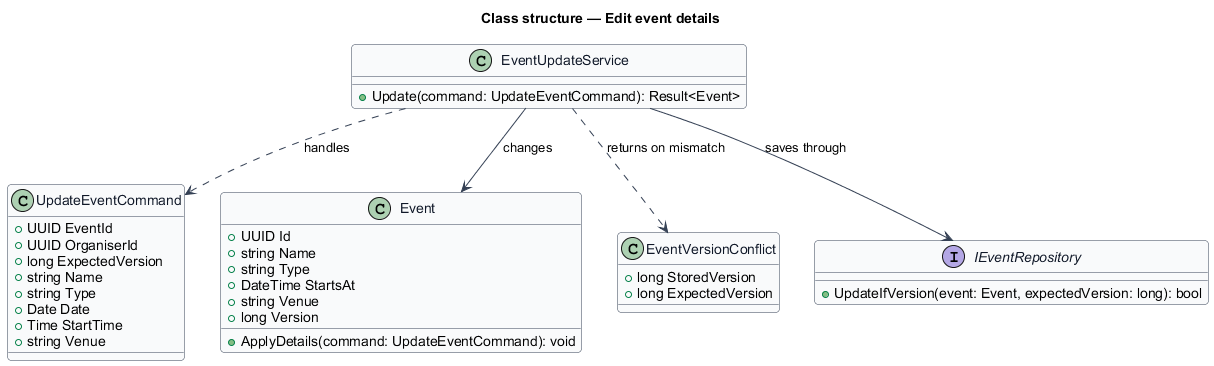

The diagram above was rendered by PlantUML. Its source (embedded in the PNG):
@startuml
' --- shared skin header ---
skinparam backgroundColor #FFFFFF
skinparam shadowing false
skinparam roundcorner 8
skinparam defaultFontName Arial
skinparam ArrowColor #344054
skinparam class {
  BorderColor #344054
  FontColor #101828
  BackgroundColor #F9FAFB
}
' --------------------------
title Class structure — Edit event details

class UpdateEventCommand {
  +UUID EventId
  +UUID OrganiserId
  +long ExpectedVersion
  +string Name
  +string Type
  +Date Date
  +Time StartTime
  +string Venue
}

class Event {
  +UUID Id
  +string Name
  +string Type
  +DateTime StartsAt
  +string Venue
  +long Version
  +ApplyDetails(command: UpdateEventCommand): void
}

class EventVersionConflict {
  +long StoredVersion
  +long ExpectedVersion
}

interface IEventRepository {
  +UpdateIfVersion(event: Event, expectedVersion: long): bool
}

class EventUpdateService {
  +Update(command: UpdateEventCommand): Result<Event>
}

EventUpdateService ..> UpdateEventCommand : handles
EventUpdateService --> Event : changes
EventUpdateService ..> EventVersionConflict : returns on mismatch
EventUpdateService --> IEventRepository : saves through
@enduml